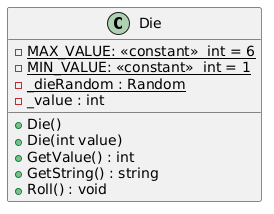

The diagram above was rendered by PlantUML. Its source (embedded in the PNG):
@startuml
class Die 
{
    - {static} MAX_VALUE: <<constant>>  int = 6
    - {static} MIN_VALUE: <<constant>>  int = 1
    - {static} _dieRandom : Random 
    - _value : int 

    + Die()
    + Die(int value)
    + GetValue() : int
    + GetString() : string
    + Roll() : void
}
@enduml